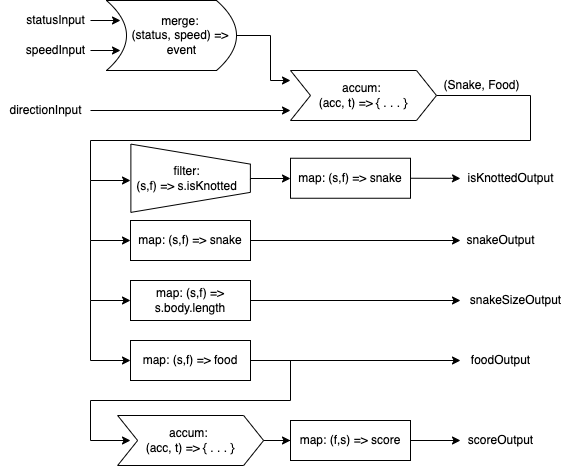

The diagram above was exported from draw.io. Its source (the exported page's mxGraphModel, read from the mxfile embedded in the PNG):
<mxGraphModel dx="1106" dy="750" grid="1" gridSize="10" guides="1" tooltips="1" connect="1" arrows="1" fold="1" page="1" pageScale="1" pageWidth="827" pageHeight="1169" math="0" shadow="0">
  <root>
    <mxCell id="VQIDzCEQU4OjF4l7qy6n-0" />
    <mxCell id="VQIDzCEQU4OjF4l7qy6n-1" parent="VQIDzCEQU4OjF4l7qy6n-0" />
    <mxCell id="nUh7QTXu79JIqBPi3BVk-21" value="" style="shape=trapezoid;perimeter=trapezoidPerimeter;whiteSpace=wrap;html=1;fixedSize=1;rotation=90;" vertex="1" parent="VQIDzCEQU4OjF4l7qy6n-1">
      <mxGeometry x="266" y="238" width="68.25" height="119.5" as="geometry" />
    </mxCell>
    <mxCell id="o6RO_zVANmx_HNZWwrq--24" value="" style="edgeStyle=orthogonalEdgeStyle;rounded=0;orthogonalLoop=1;jettySize=auto;html=1;exitX=1.033;exitY=0.542;exitDx=0;exitDy=0;exitPerimeter=0;" edge="1" parent="VQIDzCEQU4OjF4l7qy6n-1" source="nUh7QTXu79JIqBPi3BVk-22" target="o6RO_zVANmx_HNZWwrq--21">
      <mxGeometry relative="1" as="geometry">
        <Array as="points">
          <mxPoint x="360" y="298" />
        </Array>
      </mxGeometry>
    </mxCell>
    <mxCell id="nUh7QTXu79JIqBPi3BVk-22" value="filter:&lt;br&gt;(s,f) =&amp;gt; s.isKnotted" style="text;html=1;align=center;verticalAlign=middle;resizable=0;points=[];autosize=1;strokeColor=none;fillColor=none;" vertex="1" parent="VQIDzCEQU4OjF4l7qy6n-1">
      <mxGeometry x="236" y="282.75" width="120" height="30" as="geometry" />
    </mxCell>
    <mxCell id="nUh7QTXu79JIqBPi3BVk-39" value="" style="edgeStyle=orthogonalEdgeStyle;rounded=0;orthogonalLoop=1;jettySize=auto;html=1;" edge="1" parent="VQIDzCEQU4OjF4l7qy6n-1" source="nUh7QTXu79JIqBPi3BVk-24">
      <mxGeometry relative="1" as="geometry">
        <mxPoint x="400" y="230" as="targetPoint" />
      </mxGeometry>
    </mxCell>
    <mxCell id="nUh7QTXu79JIqBPi3BVk-24" value="directionInput" style="text;html=1;align=center;verticalAlign=middle;resizable=0;points=[];autosize=1;strokeColor=none;fillColor=none;" vertex="1" parent="VQIDzCEQU4OjF4l7qy6n-1">
      <mxGeometry x="110" y="220" width="90" height="20" as="geometry" />
    </mxCell>
    <mxCell id="nUh7QTXu79JIqBPi3BVk-34" value="" style="edgeStyle=orthogonalEdgeStyle;rounded=0;orthogonalLoop=1;jettySize=auto;html=1;" edge="1" parent="VQIDzCEQU4OjF4l7qy6n-1" source="nUh7QTXu79JIqBPi3BVk-25">
      <mxGeometry relative="1" as="geometry">
        <mxPoint x="230" y="140" as="targetPoint" />
      </mxGeometry>
    </mxCell>
    <mxCell id="nUh7QTXu79JIqBPi3BVk-25" value="statusInput" style="text;html=1;align=center;verticalAlign=middle;resizable=0;points=[];autosize=1;strokeColor=none;fillColor=none;" vertex="1" parent="VQIDzCEQU4OjF4l7qy6n-1">
      <mxGeometry x="130" y="130" width="70" height="20" as="geometry" />
    </mxCell>
    <mxCell id="nUh7QTXu79JIqBPi3BVk-41" value="" style="edgeStyle=orthogonalEdgeStyle;rounded=0;orthogonalLoop=1;jettySize=auto;html=1;exitX=1;exitY=0.5;exitDx=0;exitDy=0;entryX=0;entryY=0.5;entryDx=0;entryDy=0;" edge="1" parent="VQIDzCEQU4OjF4l7qy6n-1" source="nUh7QTXu79JIqBPi3BVk-28">
      <mxGeometry relative="1" as="geometry">
        <mxPoint x="240" y="300" as="targetPoint" />
        <Array as="points">
          <mxPoint x="640" y="215" />
          <mxPoint x="640" y="260" />
          <mxPoint x="200" y="260" />
          <mxPoint x="200" y="300" />
        </Array>
      </mxGeometry>
    </mxCell>
    <mxCell id="nUh7QTXu79JIqBPi3BVk-28" value="accum: &lt;br&gt;(acc, t) =&amp;gt; { . . . }" style="shape=step;perimeter=stepPerimeter;whiteSpace=wrap;html=1;fixedSize=1;" vertex="1" parent="VQIDzCEQU4OjF4l7qy6n-1">
      <mxGeometry x="400" y="190" width="146" height="50" as="geometry" />
    </mxCell>
    <mxCell id="nUh7QTXu79JIqBPi3BVk-37" value="" style="edgeStyle=orthogonalEdgeStyle;rounded=0;orthogonalLoop=1;jettySize=auto;html=1;" edge="1" parent="VQIDzCEQU4OjF4l7qy6n-1" source="nUh7QTXu79JIqBPi3BVk-29">
      <mxGeometry relative="1" as="geometry">
        <mxPoint x="400" y="200" as="targetPoint" />
        <Array as="points">
          <mxPoint x="380" y="155" />
        </Array>
      </mxGeometry>
    </mxCell>
    <mxCell id="nUh7QTXu79JIqBPi3BVk-29" value="" style="shape=dataStorage;whiteSpace=wrap;html=1;fixedSize=1;rotation=-180;" vertex="1" parent="VQIDzCEQU4OjF4l7qy6n-1">
      <mxGeometry x="216" y="120" width="130" height="70" as="geometry" />
    </mxCell>
    <mxCell id="nUh7QTXu79JIqBPi3BVk-30" value="merge:&amp;nbsp;&lt;br&gt;(status, speed) =&amp;gt; &lt;br&gt;event" style="text;html=1;align=center;verticalAlign=middle;resizable=0;points=[];autosize=1;strokeColor=none;fillColor=none;" vertex="1" parent="VQIDzCEQU4OjF4l7qy6n-1">
      <mxGeometry x="236" y="130" width="110" height="50" as="geometry" />
    </mxCell>
    <mxCell id="nUh7QTXu79JIqBPi3BVk-35" value="" style="edgeStyle=orthogonalEdgeStyle;rounded=0;orthogonalLoop=1;jettySize=auto;html=1;" edge="1" parent="VQIDzCEQU4OjF4l7qy6n-1" source="nUh7QTXu79JIqBPi3BVk-36">
      <mxGeometry relative="1" as="geometry">
        <mxPoint x="230" y="170" as="targetPoint" />
      </mxGeometry>
    </mxCell>
    <mxCell id="nUh7QTXu79JIqBPi3BVk-36" value="speedInput" style="text;html=1;align=center;verticalAlign=middle;resizable=0;points=[];autosize=1;strokeColor=none;fillColor=none;" vertex="1" parent="VQIDzCEQU4OjF4l7qy6n-1">
      <mxGeometry x="130" y="160" width="70" height="20" as="geometry" />
    </mxCell>
    <mxCell id="nUh7QTXu79JIqBPi3BVk-42" value="(Snake, Food)" style="text;html=1;align=center;verticalAlign=middle;resizable=0;points=[];autosize=1;strokeColor=none;fillColor=none;" vertex="1" parent="VQIDzCEQU4OjF4l7qy6n-1">
      <mxGeometry x="546" y="195" width="90" height="20" as="geometry" />
    </mxCell>
    <mxCell id="o6RO_zVANmx_HNZWwrq--4" value="" style="edgeStyle=orthogonalEdgeStyle;rounded=0;orthogonalLoop=1;jettySize=auto;html=1;entryX=0;entryY=0.5;entryDx=0;entryDy=0;" edge="1" parent="VQIDzCEQU4OjF4l7qy6n-1" target="o6RO_zVANmx_HNZWwrq--5">
      <mxGeometry relative="1" as="geometry">
        <mxPoint x="200" y="300" as="sourcePoint" />
        <mxPoint x="150" y="420" as="targetPoint" />
        <Array as="points">
          <mxPoint x="200" y="360" />
        </Array>
      </mxGeometry>
    </mxCell>
    <mxCell id="o6RO_zVANmx_HNZWwrq--5" value="map: (s,f) =&amp;gt; snake" style="rounded=0;whiteSpace=wrap;html=1;" vertex="1" parent="VQIDzCEQU4OjF4l7qy6n-1">
      <mxGeometry x="240" y="340" width="120" height="40" as="geometry" />
    </mxCell>
    <mxCell id="o6RO_zVANmx_HNZWwrq--6" value="" style="edgeStyle=orthogonalEdgeStyle;rounded=0;orthogonalLoop=1;jettySize=auto;html=1;" edge="1" parent="VQIDzCEQU4OjF4l7qy6n-1" target="o6RO_zVANmx_HNZWwrq--7">
      <mxGeometry relative="1" as="geometry">
        <mxPoint x="360" y="360" as="sourcePoint" />
        <mxPoint x="440" y="360" as="targetPoint" />
      </mxGeometry>
    </mxCell>
    <mxCell id="o6RO_zVANmx_HNZWwrq--7" value="snakeOutput" style="text;html=1;align=center;verticalAlign=middle;resizable=0;points=[];autosize=1;strokeColor=none;fillColor=none;" vertex="1" parent="VQIDzCEQU4OjF4l7qy6n-1">
      <mxGeometry x="570" y="350" width="80" height="20" as="geometry" />
    </mxCell>
    <mxCell id="o6RO_zVANmx_HNZWwrq--8" value="" style="edgeStyle=orthogonalEdgeStyle;rounded=0;orthogonalLoop=1;jettySize=auto;html=1;entryX=0;entryY=0.5;entryDx=0;entryDy=0;" edge="1" parent="VQIDzCEQU4OjF4l7qy6n-1" target="o6RO_zVANmx_HNZWwrq--9">
      <mxGeometry relative="1" as="geometry">
        <mxPoint x="200" y="360" as="sourcePoint" />
        <mxPoint x="150" y="480" as="targetPoint" />
        <Array as="points">
          <mxPoint x="200" y="420" />
        </Array>
      </mxGeometry>
    </mxCell>
    <mxCell id="o6RO_zVANmx_HNZWwrq--9" value="map: (s,f) =&amp;gt; s.body.length" style="rounded=0;whiteSpace=wrap;html=1;" vertex="1" parent="VQIDzCEQU4OjF4l7qy6n-1">
      <mxGeometry x="240" y="400" width="120" height="40" as="geometry" />
    </mxCell>
    <mxCell id="o6RO_zVANmx_HNZWwrq--10" value="" style="edgeStyle=orthogonalEdgeStyle;rounded=0;orthogonalLoop=1;jettySize=auto;html=1;entryX=0;entryY=0.5;entryDx=0;entryDy=0;entryPerimeter=0;" edge="1" parent="VQIDzCEQU4OjF4l7qy6n-1" target="o6RO_zVANmx_HNZWwrq--11">
      <mxGeometry relative="1" as="geometry">
        <mxPoint x="360" y="420" as="sourcePoint" />
        <mxPoint x="440" y="420" as="targetPoint" />
      </mxGeometry>
    </mxCell>
    <mxCell id="o6RO_zVANmx_HNZWwrq--11" value="snakeSizeOutput" style="text;html=1;align=center;verticalAlign=middle;resizable=0;points=[];autosize=1;strokeColor=none;fillColor=none;" vertex="1" parent="VQIDzCEQU4OjF4l7qy6n-1">
      <mxGeometry x="570" y="410" width="110" height="20" as="geometry" />
    </mxCell>
    <mxCell id="o6RO_zVANmx_HNZWwrq--14" value="" style="edgeStyle=orthogonalEdgeStyle;rounded=0;orthogonalLoop=1;jettySize=auto;html=1;" edge="1" parent="VQIDzCEQU4OjF4l7qy6n-1" source="o6RO_zVANmx_HNZWwrq--15">
      <mxGeometry relative="1" as="geometry">
        <mxPoint x="570" y="480" as="targetPoint" />
      </mxGeometry>
    </mxCell>
    <mxCell id="o6RO_zVANmx_HNZWwrq--15" value="map: (s,f) =&amp;gt; food" style="rounded=0;whiteSpace=wrap;html=1;" vertex="1" parent="VQIDzCEQU4OjF4l7qy6n-1">
      <mxGeometry x="240" y="460" width="120" height="40" as="geometry" />
    </mxCell>
    <mxCell id="o6RO_zVANmx_HNZWwrq--28" value="" style="edgeStyle=orthogonalEdgeStyle;rounded=0;orthogonalLoop=1;jettySize=auto;html=1;exitX=1;exitY=0.5;exitDx=0;exitDy=0;" edge="1" parent="VQIDzCEQU4OjF4l7qy6n-1" source="o6RO_zVANmx_HNZWwrq--15">
      <mxGeometry relative="1" as="geometry">
        <mxPoint x="240" y="560" as="targetPoint" />
        <Array as="points">
          <mxPoint x="400" y="480" />
          <mxPoint x="400" y="520" />
          <mxPoint x="200" y="520" />
          <mxPoint x="200" y="560" />
        </Array>
      </mxGeometry>
    </mxCell>
    <mxCell id="o6RO_zVANmx_HNZWwrq--16" value="foodOutput" style="text;html=1;align=center;verticalAlign=middle;resizable=0;points=[];autosize=1;strokeColor=none;fillColor=none;" vertex="1" parent="VQIDzCEQU4OjF4l7qy6n-1">
      <mxGeometry x="575" y="470" width="70" height="20" as="geometry" />
    </mxCell>
    <mxCell id="o6RO_zVANmx_HNZWwrq--17" value="" style="edgeStyle=orthogonalEdgeStyle;rounded=0;orthogonalLoop=1;jettySize=auto;html=1;entryX=0;entryY=0.5;entryDx=0;entryDy=0;" edge="1" parent="VQIDzCEQU4OjF4l7qy6n-1">
      <mxGeometry relative="1" as="geometry">
        <mxPoint x="200" y="420" as="sourcePoint" />
        <mxPoint x="240" y="480" as="targetPoint" />
        <Array as="points">
          <mxPoint x="200" y="480" />
        </Array>
      </mxGeometry>
    </mxCell>
    <mxCell id="o6RO_zVANmx_HNZWwrq--21" value="map: (s,f) =&amp;gt; snake" style="rounded=0;whiteSpace=wrap;html=1;" vertex="1" parent="VQIDzCEQU4OjF4l7qy6n-1">
      <mxGeometry x="400" y="277.75" width="120" height="40" as="geometry" />
    </mxCell>
    <mxCell id="o6RO_zVANmx_HNZWwrq--22" value="" style="edgeStyle=orthogonalEdgeStyle;rounded=0;orthogonalLoop=1;jettySize=auto;html=1;" edge="1" parent="VQIDzCEQU4OjF4l7qy6n-1">
      <mxGeometry relative="1" as="geometry">
        <mxPoint x="520" y="297.75" as="sourcePoint" />
        <mxPoint x="570" y="298" as="targetPoint" />
        <Array as="points">
          <mxPoint x="560" y="298" />
          <mxPoint x="560" y="298" />
        </Array>
      </mxGeometry>
    </mxCell>
    <mxCell id="o6RO_zVANmx_HNZWwrq--23" value="&amp;nbsp; &amp;nbsp;isKnottedOutput" style="text;html=1;align=center;verticalAlign=middle;resizable=0;points=[];autosize=1;strokeColor=none;fillColor=none;" vertex="1" parent="VQIDzCEQU4OjF4l7qy6n-1">
      <mxGeometry x="560" y="287.75" width="110" height="20" as="geometry" />
    </mxCell>
    <mxCell id="o6RO_zVANmx_HNZWwrq--30" value="" style="edgeStyle=orthogonalEdgeStyle;rounded=0;orthogonalLoop=1;jettySize=auto;html=1;" edge="1" parent="VQIDzCEQU4OjF4l7qy6n-1" source="o6RO_zVANmx_HNZWwrq--26" target="o6RO_zVANmx_HNZWwrq--31">
      <mxGeometry relative="1" as="geometry">
        <mxPoint x="473.1300000000001" y="560" as="targetPoint" />
      </mxGeometry>
    </mxCell>
    <mxCell id="o6RO_zVANmx_HNZWwrq--33" value="" style="edgeStyle=orthogonalEdgeStyle;rounded=0;orthogonalLoop=1;jettySize=auto;html=1;" edge="1" parent="VQIDzCEQU4OjF4l7qy6n-1" source="o6RO_zVANmx_HNZWwrq--26" target="o6RO_zVANmx_HNZWwrq--32">
      <mxGeometry relative="1" as="geometry" />
    </mxCell>
    <mxCell id="o6RO_zVANmx_HNZWwrq--26" value="accum: &lt;br&gt;(acc, t) =&amp;gt; { . . . }" style="shape=step;perimeter=stepPerimeter;whiteSpace=wrap;html=1;fixedSize=1;" vertex="1" parent="VQIDzCEQU4OjF4l7qy6n-1">
      <mxGeometry x="227.13" y="535" width="146" height="50" as="geometry" />
    </mxCell>
    <mxCell id="o6RO_zVANmx_HNZWwrq--31" value="scoreOutput" style="text;html=1;align=center;verticalAlign=middle;resizable=0;points=[];autosize=1;strokeColor=none;fillColor=none;" vertex="1" parent="VQIDzCEQU4OjF4l7qy6n-1">
      <mxGeometry x="570" y="550" width="80" height="20" as="geometry" />
    </mxCell>
    <mxCell id="o6RO_zVANmx_HNZWwrq--32" value="map: (f,s) =&amp;gt; score" style="rounded=0;whiteSpace=wrap;html=1;" vertex="1" parent="VQIDzCEQU4OjF4l7qy6n-1">
      <mxGeometry x="400" y="540" width="120" height="40" as="geometry" />
    </mxCell>
  </root>
</mxGraphModel>